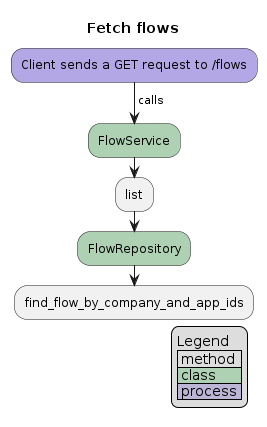

The diagram above was rendered by PlantUML. Its source (embedded in the PNG):
@startuml
title Fetch flows

#B4A7E5:Client sends a GET request to /flows;
-> calls;
#ADD1B2:FlowService;
:list;
#ADD1B2:FlowRepository;
:find_flow_by_company_and_app_ids;
legend right
    Legend
    | method |
    |<#ADD1B2> class |
    |<#BDB5D5> process |
endlegend
@enduml